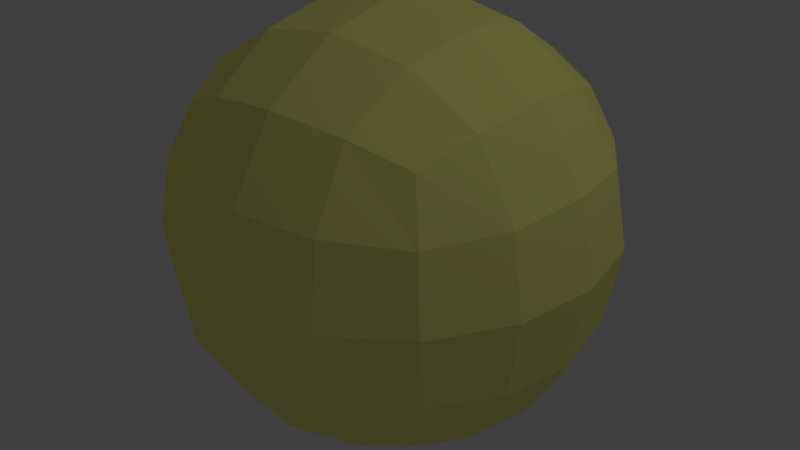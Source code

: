 # Source: glow.blend  (saved by Blender 2.79.0; exported with 4.5.12 LTS)
import bpy
from mathutils import Matrix  # noqa: F401  (used for matrix-valued properties, if any)

bpy.ops.wm.read_factory_settings(use_empty=True)
scene = bpy.context.scene
scene.name = 'Scene'

# ---- collections
col_collection_1 = bpy.data.collections.new('Collection 1'); scene.collection.children.link(col_collection_1)

# ---- materials (node trees are filled in below, after node groups)
mat_material_002 = bpy.data.materials.new('Material.002')
mat_material_002.alpha_threshold = 0.0
mat_material_002.use_transparent_shadow = False
mat_material_002.diffuse_color = (1.0, 0.9792, 0.2773, 1.0)
mat_material_002.roughness = 0.5

# ---- material node trees

# ---- world
world_world = bpy.data.worlds.new('World'); scene.world = world_world
world_world.color = (0.05088, 0.05088, 0.05088)
world_world.use_sun_shadow = False
world_world.sun_shadow_jitter_overblur = 0.0
world_world.cycles.sampling_method = 'MANUAL'

# ---- lights
light_lamp = bpy.data.lights.new('Lamp', 'POINT')
light_lamp.transmission_factor = 0.0
light_lamp.cutoff_distance = 30.0
light_lamp.energy = 100.0
light_lamp.shadow_buffer_clip_start = 1.001
light_lamp.shadow_soft_size = 0.1
light_lamp.shadow_maximum_resolution = 0.006
light_lamp.use_absolute_resolution = True

# ---- meshes
me_cube_001 = bpy.data.meshes.new('Cube.001')
me_cube_001.from_pydata([(-1.0, -1.0, -1.0), (-1.0, -1.0, 1.0), (-1.0, 1.0, -1.0), (-1.0, 1.0, 1.0), (1.0, -1.0, -1.0), (1.0, -1.0, 1.0), (1.0, 1.0, -1.0), (1.0, 1.0, 1.0)], [], [(0, 1, 3, 2), (2, 3, 7, 6), (6, 7, 5, 4), (4, 5, 1, 0), (2, 6, 4, 0), (7, 3, 1, 5)])
me_cube_001.materials.append(mat_material_002)
me_cube_001.use_remesh_preserve_volume = False
me_cube_001.use_remesh_preserve_attributes = False
me_cube_001.use_mirror_vertex_groups = False
me_cube_001.update()

# ---- objects
ob_cube = bpy.data.objects.new('Cube', me_cube_001)
ob_lamp = bpy.data.objects.new('Lamp', light_lamp)

# ---- transforms, parenting, visibility, modifiers, constraints
ob_cube.location = (0.0, 0.0, 0.0)
ob_cube.lineart.crease_threshold = 0.0
_m = ob_cube.modifiers.new('Subsurf', 'SUBSURF')
_m.uv_smooth = 'PRESERVE_CORNERS'
_m.quality = 2
_m.levels = 4
_m.show_only_control_edges = False
_m = ob_cube.modifiers.new('Displace', 'DISPLACE')
ob_lamp.location = (4.076, 1.005, 5.904)
ob_lamp.rotation_euler = (0.6503, 0.05522, 1.866)
ob_lamp.lock_rotations_4d = False
ob_lamp.empty_display_type = 'ARROWS'
ob_lamp.color = (0.0, 0.0, 0.0, 0.0)
ob_lamp.lineart.crease_threshold = 0.0

# ---- collection membership
col_collection_1.objects.link(ob_cube)
col_collection_1.objects.link(ob_lamp)

# ---- scene / render settings (as saved in the file)
scene.frame_start = 1; scene.frame_end = 250; scene.frame_set(1)
scene.render.engine = 'BLENDER_EEVEE_NEXT'
scene.render.resolution_percentage = 50
scene.render.dither_intensity = 0.0
scene.cycles.use_denoising = False
scene.cycles.samples = 128
scene.cycles.sampling_pattern = 'TABULATED_SOBOL'
scene.cycles.use_adaptive_sampling = False
scene.cycles.use_light_tree = False
scene.cycles.blur_glossy = 0.0
scene.cycles.sample_clamp_indirect = 0.0
scene.view_settings.view_transform = 'Standard'
bpy.context.view_layer.update()

# ---- added for rendering (the .blend has no active camera): camera
cam_auto = bpy.data.cameras.new('AutoCamera')
cam_auto.lens = 50.0
cam_auto.sensor_width = 36.0
cam_auto.clip_end = 1000.0
ob_auto_camera = bpy.data.objects.new('AutoCamera', cam_auto)
scene.collection.objects.link(ob_auto_camera)
ob_auto_camera.location = (3.78793, -4.50081, 2.95757)
ob_auto_camera.rotation_euler = (1.09748, -7.21219e-08, 0.694738)
scene.camera = ob_auto_camera
bpy.context.view_layer.update()
